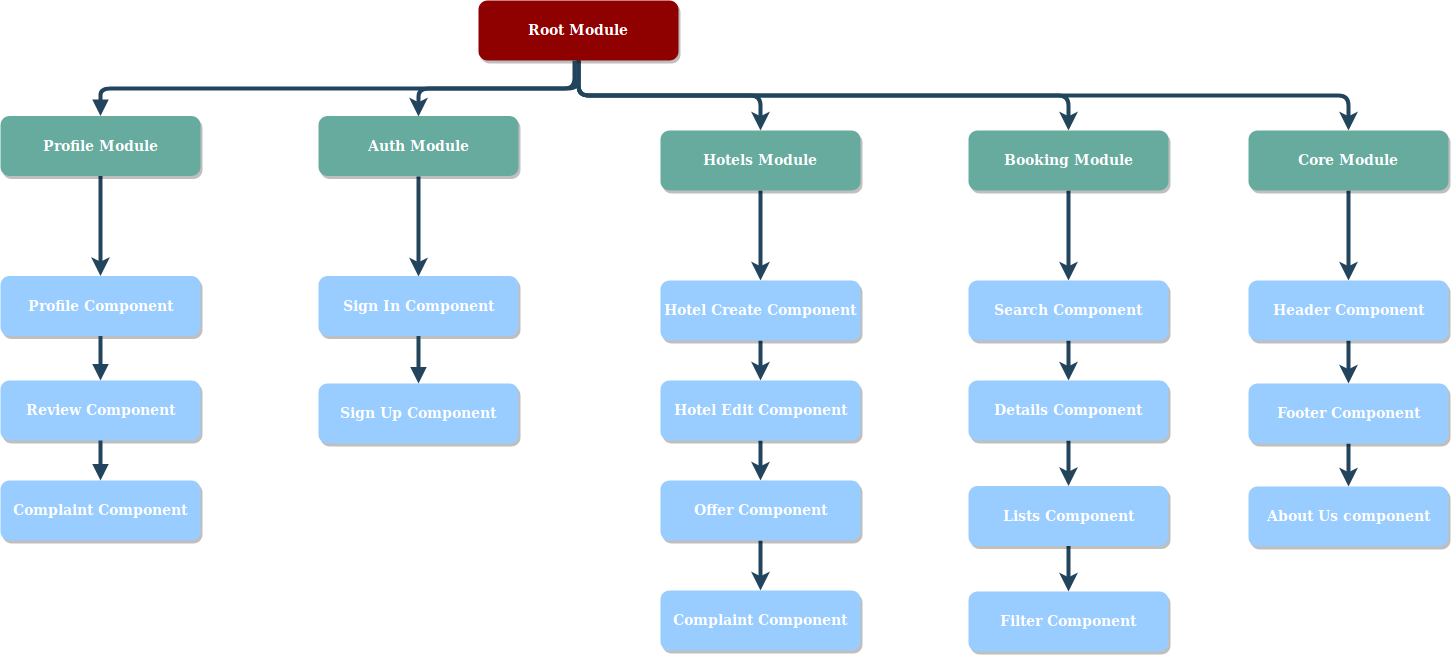

The diagram above was exported from draw.io. Its source (the exported page's mxGraphModel, read from the mxfile embedded in the PNG):
<mxGraphModel dx="1774" dy="1014" grid="1" gridSize="10" guides="1" tooltips="1" connect="1" arrows="1" fold="1" page="1" pageScale="1.5" pageWidth="1169" pageHeight="827" background="#ffffff" math="0" shadow="0">
  <root>
    <mxCell id="0" />
    <mxCell id="1" parent="0" />
    <mxCell id="reek2IF3Qx7q9sSXQZ44-58" style="edgeStyle=orthogonalEdgeStyle;rounded=1;orthogonalLoop=1;jettySize=auto;html=1;exitX=0.5;exitY=1;exitDx=0;exitDy=0;entryX=0.5;entryY=0;entryDx=0;entryDy=0;strokeColor=#23445D;strokeWidth=4;" edge="1" parent="1" source="2" target="7">
      <mxGeometry relative="1" as="geometry" />
    </mxCell>
    <mxCell id="reek2IF3Qx7q9sSXQZ44-64" style="edgeStyle=orthogonalEdgeStyle;rounded=1;orthogonalLoop=1;jettySize=auto;html=1;exitX=0.5;exitY=1;exitDx=0;exitDy=0;entryX=0.5;entryY=0;entryDx=0;entryDy=0;strokeColor=#23445D;strokeWidth=4;" edge="1" parent="1" source="2" target="reek2IF3Qx7q9sSXQZ44-62">
      <mxGeometry relative="1" as="geometry" />
    </mxCell>
    <mxCell id="reek2IF3Qx7q9sSXQZ44-85" style="edgeStyle=orthogonalEdgeStyle;rounded=1;orthogonalLoop=1;jettySize=auto;html=1;exitX=0.5;exitY=1;exitDx=0;exitDy=0;strokeColor=#23445D;strokeWidth=4;" edge="1" parent="1" source="2" target="6">
      <mxGeometry relative="1" as="geometry" />
    </mxCell>
    <mxCell id="reek2IF3Qx7q9sSXQZ44-86" style="edgeStyle=orthogonalEdgeStyle;rounded=1;orthogonalLoop=1;jettySize=auto;html=1;exitX=0.5;exitY=1;exitDx=0;exitDy=0;entryX=0.5;entryY=0;entryDx=0;entryDy=0;strokeColor=#23445D;strokeWidth=4;" edge="1" parent="1" source="2" target="5">
      <mxGeometry relative="1" as="geometry" />
    </mxCell>
    <mxCell id="2" value="Root Module" style="rounded=1;fillColor=#8F0000;strokeColor=none;shadow=1;gradientColor=none;fontStyle=1;fontColor=#FFFFFF;fontSize=14;" parent="1" vertex="1">
      <mxGeometry x="760" y="340" width="200" height="60" as="geometry" />
    </mxCell>
    <mxCell id="reek2IF3Qx7q9sSXQZ44-65" style="edgeStyle=orthogonalEdgeStyle;rounded=1;orthogonalLoop=1;jettySize=auto;html=1;strokeColor=#23445D;strokeWidth=4;" edge="1" parent="1" source="4" target="8">
      <mxGeometry relative="1" as="geometry" />
    </mxCell>
    <mxCell id="4" value="Profile Module" style="rounded=1;fillColor=#67AB9F;strokeColor=none;shadow=1;gradientColor=none;fontStyle=1;fontColor=#FFFFFF;fontSize=14;" parent="1" vertex="1">
      <mxGeometry x="282" y="455.5" width="200" height="60" as="geometry" />
    </mxCell>
    <mxCell id="reek2IF3Qx7q9sSXQZ44-66" style="edgeStyle=orthogonalEdgeStyle;rounded=1;orthogonalLoop=1;jettySize=auto;html=1;exitX=0.5;exitY=1;exitDx=0;exitDy=0;entryX=0.5;entryY=0;entryDx=0;entryDy=0;strokeColor=#23445D;strokeWidth=4;" edge="1" parent="1" source="5" target="13">
      <mxGeometry relative="1" as="geometry" />
    </mxCell>
    <mxCell id="5" value="Auth Module" style="rounded=1;fillColor=#67AB9F;strokeColor=none;shadow=1;gradientColor=none;fontStyle=1;fontColor=#FFFFFF;fontSize=14;" parent="1" vertex="1">
      <mxGeometry x="600" y="455.5" width="200" height="60" as="geometry" />
    </mxCell>
    <mxCell id="reek2IF3Qx7q9sSXQZ44-69" style="edgeStyle=orthogonalEdgeStyle;rounded=1;orthogonalLoop=1;jettySize=auto;html=1;exitX=0.5;exitY=1;exitDx=0;exitDy=0;entryX=0.5;entryY=0;entryDx=0;entryDy=0;strokeColor=#23445D;strokeWidth=4;" edge="1" parent="1" source="6" target="18">
      <mxGeometry relative="1" as="geometry" />
    </mxCell>
    <mxCell id="6" value="Hotels Module" style="rounded=1;fillColor=#67AB9F;strokeColor=none;shadow=1;gradientColor=none;fontStyle=1;fontColor=#FFFFFF;fontSize=14;" parent="1" vertex="1">
      <mxGeometry x="942" y="470" width="200" height="60" as="geometry" />
    </mxCell>
    <mxCell id="reek2IF3Qx7q9sSXQZ44-84" style="edgeStyle=orthogonalEdgeStyle;rounded=1;orthogonalLoop=1;jettySize=auto;html=1;exitX=0.5;exitY=1;exitDx=0;exitDy=0;strokeColor=#23445D;strokeWidth=4;" edge="1" parent="1" source="7" target="23">
      <mxGeometry relative="1" as="geometry" />
    </mxCell>
    <mxCell id="7" value="Booking Module" style="rounded=1;fillColor=#67AB9F;strokeColor=none;shadow=1;gradientColor=none;fontStyle=1;fontColor=#FFFFFF;fontSize=14;" parent="1" vertex="1">
      <mxGeometry x="1250" y="470" width="200" height="60" as="geometry" />
    </mxCell>
    <mxCell id="reek2IF3Qx7q9sSXQZ44-79" value="" style="edgeStyle=orthogonalEdgeStyle;rounded=1;orthogonalLoop=1;jettySize=auto;html=1;strokeColor=#23445D;strokeWidth=4;" edge="1" parent="1" source="reek2IF3Qx7q9sSXQZ44-62" target="reek2IF3Qx7q9sSXQZ44-78">
      <mxGeometry relative="1" as="geometry" />
    </mxCell>
    <mxCell id="reek2IF3Qx7q9sSXQZ44-62" value="Core Module" style="rounded=1;fillColor=#67AB9F;strokeColor=none;shadow=1;gradientColor=none;fontStyle=1;fontColor=#FFFFFF;fontSize=14;" vertex="1" parent="1">
      <mxGeometry x="1530" y="470" width="200" height="60" as="geometry" />
    </mxCell>
    <mxCell id="reek2IF3Qx7q9sSXQZ44-81" value="" style="edgeStyle=orthogonalEdgeStyle;rounded=1;orthogonalLoop=1;jettySize=auto;html=1;strokeColor=#23445D;strokeWidth=4;" edge="1" parent="1" source="reek2IF3Qx7q9sSXQZ44-78" target="reek2IF3Qx7q9sSXQZ44-80">
      <mxGeometry relative="1" as="geometry" />
    </mxCell>
    <mxCell id="reek2IF3Qx7q9sSXQZ44-78" value="Header Component" style="rounded=1;fillColor=#99CCFF;strokeColor=none;shadow=1;gradientColor=none;fontStyle=1;fontColor=#FFFFFF;fontSize=14;" vertex="1" parent="1">
      <mxGeometry x="1530" y="620" width="200" height="60" as="geometry" />
    </mxCell>
    <mxCell id="reek2IF3Qx7q9sSXQZ44-83" value="" style="edgeStyle=orthogonalEdgeStyle;rounded=1;orthogonalLoop=1;jettySize=auto;html=1;strokeColor=#23445D;strokeWidth=4;" edge="1" parent="1" source="reek2IF3Qx7q9sSXQZ44-80" target="reek2IF3Qx7q9sSXQZ44-82">
      <mxGeometry relative="1" as="geometry" />
    </mxCell>
    <mxCell id="reek2IF3Qx7q9sSXQZ44-80" value="Footer Component" style="rounded=1;fillColor=#99CCFF;strokeColor=none;shadow=1;gradientColor=none;fontStyle=1;fontColor=#FFFFFF;fontSize=14;" vertex="1" parent="1">
      <mxGeometry x="1530" y="723" width="200" height="60" as="geometry" />
    </mxCell>
    <mxCell id="reek2IF3Qx7q9sSXQZ44-82" value="About Us component" style="rounded=1;fillColor=#99CCFF;strokeColor=none;shadow=1;gradientColor=none;fontStyle=1;fontColor=#FFFFFF;fontSize=14;" vertex="1" parent="1">
      <mxGeometry x="1530" y="826" width="200" height="60" as="geometry" />
    </mxCell>
    <mxCell id="8" value="Profile Component" style="rounded=1;fillColor=#99CCFF;strokeColor=none;shadow=1;gradientColor=none;fontStyle=1;fontColor=#FFFFFF;fontSize=14;" parent="1" vertex="1">
      <mxGeometry x="282" y="615.5" width="200" height="60" as="geometry" />
    </mxCell>
    <mxCell id="9" value="Review Component" style="rounded=1;fillColor=#99CCFF;strokeColor=none;shadow=1;gradientColor=none;fontStyle=1;fontColor=#FFFFFF;fontSize=14;" parent="1" vertex="1">
      <mxGeometry x="282" y="720" width="200" height="60" as="geometry" />
    </mxCell>
    <mxCell id="10" value="Complaint Component" style="rounded=1;fillColor=#99CCFF;strokeColor=none;shadow=1;gradientColor=none;fontStyle=1;fontColor=#FFFFFF;fontSize=14;" parent="1" vertex="1">
      <mxGeometry x="282" y="820" width="200" height="60" as="geometry" />
    </mxCell>
    <mxCell id="13" value="Sign In Component" style="rounded=1;fillColor=#99CCFF;strokeColor=none;shadow=1;gradientColor=none;fontStyle=1;fontColor=#FFFFFF;fontSize=14;" parent="1" vertex="1">
      <mxGeometry x="600" y="615.5" width="200" height="60" as="geometry" />
    </mxCell>
    <mxCell id="14" value="Sign Up Component" style="rounded=1;fillColor=#99CCFF;strokeColor=none;shadow=1;gradientColor=none;fontStyle=1;fontColor=#FFFFFF;fontSize=14;" parent="1" vertex="1">
      <mxGeometry x="600" y="723" width="200" height="60" as="geometry" />
    </mxCell>
    <mxCell id="reek2IF3Qx7q9sSXQZ44-70" style="edgeStyle=orthogonalEdgeStyle;rounded=1;orthogonalLoop=1;jettySize=auto;html=1;exitX=0.5;exitY=1;exitDx=0;exitDy=0;entryX=0.5;entryY=0;entryDx=0;entryDy=0;strokeColor=#23445D;strokeWidth=4;" edge="1" parent="1" source="18" target="19">
      <mxGeometry relative="1" as="geometry" />
    </mxCell>
    <mxCell id="18" value="Hotel Create Component" style="rounded=1;fillColor=#99CCFF;strokeColor=none;shadow=1;gradientColor=none;fontStyle=1;fontColor=#FFFFFF;fontSize=14;" parent="1" vertex="1">
      <mxGeometry x="942" y="620" width="200" height="60" as="geometry" />
    </mxCell>
    <mxCell id="reek2IF3Qx7q9sSXQZ44-71" style="edgeStyle=orthogonalEdgeStyle;rounded=1;orthogonalLoop=1;jettySize=auto;html=1;exitX=0.5;exitY=1;exitDx=0;exitDy=0;entryX=0.5;entryY=0;entryDx=0;entryDy=0;strokeColor=#23445D;strokeWidth=4;" edge="1" parent="1" source="19" target="20">
      <mxGeometry relative="1" as="geometry" />
    </mxCell>
    <mxCell id="19" value="Hotel Edit Component" style="rounded=1;fillColor=#99CCFF;strokeColor=none;shadow=1;gradientColor=none;fontStyle=1;fontColor=#FFFFFF;fontSize=14;" parent="1" vertex="1">
      <mxGeometry x="942" y="720" width="200" height="60" as="geometry" />
    </mxCell>
    <mxCell id="reek2IF3Qx7q9sSXQZ44-68" value="" style="edgeStyle=orthogonalEdgeStyle;rounded=1;orthogonalLoop=1;jettySize=auto;html=1;strokeColor=#23445D;strokeWidth=4;" edge="1" parent="1" source="20" target="reek2IF3Qx7q9sSXQZ44-67">
      <mxGeometry relative="1" as="geometry" />
    </mxCell>
    <mxCell id="20" value="Offer Component" style="rounded=1;fillColor=#99CCFF;strokeColor=none;shadow=1;gradientColor=none;fontStyle=1;fontColor=#FFFFFF;fontSize=14;" parent="1" vertex="1">
      <mxGeometry x="942" y="820" width="200" height="60" as="geometry" />
    </mxCell>
    <mxCell id="reek2IF3Qx7q9sSXQZ44-67" value="Complaint Component" style="rounded=1;fillColor=#99CCFF;strokeColor=none;shadow=1;gradientColor=none;fontStyle=1;fontColor=#FFFFFF;fontSize=14;" vertex="1" parent="1">
      <mxGeometry x="942" y="930" width="200" height="60" as="geometry" />
    </mxCell>
    <mxCell id="reek2IF3Qx7q9sSXQZ44-73" value="" style="edgeStyle=orthogonalEdgeStyle;rounded=1;orthogonalLoop=1;jettySize=auto;html=1;strokeColor=#23445D;strokeWidth=4;" edge="1" parent="1" source="23" target="reek2IF3Qx7q9sSXQZ44-72">
      <mxGeometry relative="1" as="geometry" />
    </mxCell>
    <mxCell id="23" value="Search Component" style="rounded=1;fillColor=#99CCFF;strokeColor=none;shadow=1;gradientColor=none;fontStyle=1;fontColor=#FFFFFF;fontSize=14;" parent="1" vertex="1">
      <mxGeometry x="1250" y="620" width="200" height="60" as="geometry" />
    </mxCell>
    <mxCell id="reek2IF3Qx7q9sSXQZ44-75" value="" style="edgeStyle=orthogonalEdgeStyle;rounded=1;orthogonalLoop=1;jettySize=auto;html=1;strokeColor=#23445D;strokeWidth=4;" edge="1" parent="1" source="reek2IF3Qx7q9sSXQZ44-72" target="reek2IF3Qx7q9sSXQZ44-74">
      <mxGeometry relative="1" as="geometry" />
    </mxCell>
    <mxCell id="reek2IF3Qx7q9sSXQZ44-72" value="Details Component" style="rounded=1;fillColor=#99CCFF;strokeColor=none;shadow=1;gradientColor=none;fontStyle=1;fontColor=#FFFFFF;fontSize=14;" vertex="1" parent="1">
      <mxGeometry x="1250" y="720" width="200" height="60" as="geometry" />
    </mxCell>
    <mxCell id="reek2IF3Qx7q9sSXQZ44-77" value="" style="edgeStyle=orthogonalEdgeStyle;rounded=1;orthogonalLoop=1;jettySize=auto;html=1;strokeColor=#23445D;strokeWidth=4;" edge="1" parent="1" source="reek2IF3Qx7q9sSXQZ44-74" target="reek2IF3Qx7q9sSXQZ44-76">
      <mxGeometry relative="1" as="geometry" />
    </mxCell>
    <mxCell id="reek2IF3Qx7q9sSXQZ44-74" value="Lists Component" style="rounded=1;fillColor=#99CCFF;strokeColor=none;shadow=1;gradientColor=none;fontStyle=1;fontColor=#FFFFFF;fontSize=14;" vertex="1" parent="1">
      <mxGeometry x="1250" y="825.5" width="200" height="60" as="geometry" />
    </mxCell>
    <mxCell id="reek2IF3Qx7q9sSXQZ44-76" value="Filter Component" style="rounded=1;fillColor=#99CCFF;strokeColor=none;shadow=1;gradientColor=none;fontStyle=1;fontColor=#FFFFFF;fontSize=14;" vertex="1" parent="1">
      <mxGeometry x="1250" y="931" width="200" height="60" as="geometry" />
    </mxCell>
    <mxCell id="31" value="" style="edgeStyle=elbowEdgeStyle;elbow=vertical;strokeWidth=4;endArrow=block;endFill=1;fontStyle=1;strokeColor=#23445D;exitX=0.48;exitY=1;exitDx=0;exitDy=0;exitPerimeter=0;" parent="1" source="2" target="4" edge="1">
      <mxGeometry x="22" y="165.5" width="100" height="100" as="geometry">
        <mxPoint x="772" y="405.5" as="sourcePoint" />
        <mxPoint x="122" y="165.5" as="targetPoint" />
      </mxGeometry>
    </mxCell>
    <mxCell id="38" value="" style="edgeStyle=elbowEdgeStyle;elbow=vertical;strokeWidth=4;endArrow=block;endFill=1;fontStyle=1;strokeColor=#23445D;" parent="1" source="8" target="9" edge="1">
      <mxGeometry x="62" y="165.5" width="100" height="100" as="geometry">
        <mxPoint x="62" y="265.5" as="sourcePoint" />
        <mxPoint x="162" y="165.5" as="targetPoint" />
      </mxGeometry>
    </mxCell>
    <mxCell id="39" value="" style="edgeStyle=elbowEdgeStyle;elbow=vertical;strokeWidth=4;endArrow=block;endFill=1;fontStyle=1;strokeColor=#23445D;" parent="1" source="9" target="10" edge="1">
      <mxGeometry x="62" y="175.5" width="100" height="100" as="geometry">
        <mxPoint x="62" y="275.5" as="sourcePoint" />
        <mxPoint x="162" y="175.5" as="targetPoint" />
      </mxGeometry>
    </mxCell>
    <mxCell id="42" value="" style="edgeStyle=elbowEdgeStyle;elbow=vertical;strokeWidth=4;endArrow=block;endFill=1;fontStyle=1;strokeColor=#23445D;" parent="1" source="13" target="14" edge="1">
      <mxGeometry x="62" y="165.5" width="100" height="100" as="geometry">
        <mxPoint x="62" y="265.5" as="sourcePoint" />
        <mxPoint x="162" y="165.5" as="targetPoint" />
      </mxGeometry>
    </mxCell>
  </root>
</mxGraphModel>